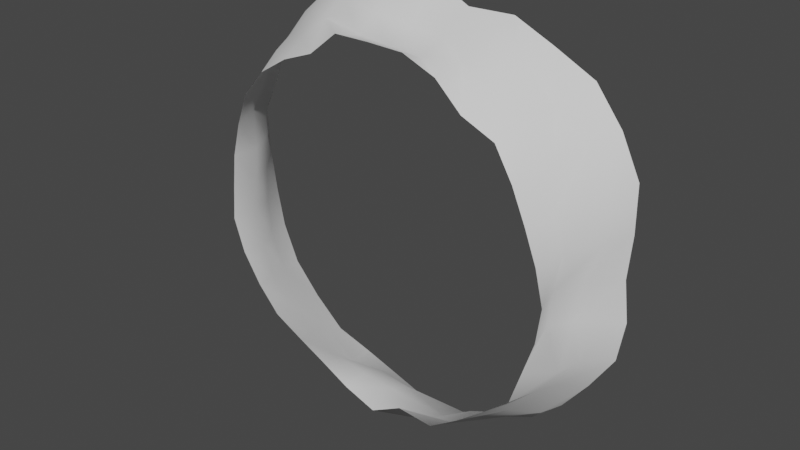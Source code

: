 # Source: CylinderEndOfTheWorld.blend  (saved by Blender 3.2.14; exported with 4.5.12 LTS)
import bpy
from mathutils import Matrix  # noqa: F401  (used for matrix-valued properties, if any)

bpy.ops.wm.read_factory_settings(use_empty=True)
scene = bpy.context.scene
scene.name = 'Scene'

# ---- collections
col_collection = bpy.data.collections.new('Collection'); scene.collection.children.link(col_collection)

# ---- world
world_world = bpy.data.worlds.new('World'); scene.world = world_world
world_world.use_nodes = True; world_world.node_tree.nodes.clear()
_N = world_world.node_tree.nodes; _L = world_world.node_tree.links
n0 = _N.new('ShaderNodeOutputWorld'); n0.name = 'World Output'; n0.location = (300, 300)
n1 = _N.new('ShaderNodeBackground'); n1.name = 'Background'; n1.location = (10, 300)
n1.inputs[0].default_value = (0.05088, 0.05088, 0.05088, 1.0)
_L.new(n1.outputs[0], n0.inputs[0])
n0.is_active_output = True
world_world.color = (0.05088, 0.05088, 0.05088)
world_world.use_sun_shadow = False
world_world.sun_shadow_jitter_overblur = 0.0

# ---- meshes
me_cylinder = bpy.data.meshes.new('Cylinder')
me_cylinder.from_pydata([(0.7911, -1.063e-07, -1.383e-07), (0.9137, 0.3655, -5.084e-08), (0.7546, -1.674e-07, 0.1501), (0.9229, 0.3764, 0.1836), (0.7012, -1.785e-07, 0.2904), (0.9111, 0.3945, 0.3774), (0.6416, -1.898e-07, 0.4287), (0.8253, 0.397, 0.5514), (0.5632, -1.988e-07, 0.5632), (0.7052, 0.3989, 0.7052), (0.4184, -1.404e-07, 0.6262), (0.5347, 0.385, 0.8002), (0.3044, -1.634e-07, 0.735), (0.3646, 0.3811, 0.8803), (0.1581, -1.401e-07, 0.7946), (0.1755, 0.3598, 0.8823), (9.217e-08, -1.075e-07, 0.7998), (1.67e-07, 0.382, 0.9549), (-0.159, -7.389e-08, 0.7994), (-0.1914, 0.3924, 0.9621), (-0.2879, -3.228e-08, 0.6951), (-0.3598, 0.3761, 0.8687), (-0.4292, -2.864e-08, 0.6424), (-0.5504, 0.3963, 0.8237), (-0.5615, 4.733e-08, 0.5615), (-0.6955, 0.3934, 0.6955), (-0.6647, 7.728e-08, 0.4441), (-0.8191, 0.394, 0.5473), (-0.7192, 1.03e-07, 0.2979), (-0.8704, 0.3768, 0.3605), (-0.7577, 1.276e-07, 0.1507), (-0.964, 0.3932, 0.1918), (-0.7745, 1.041e-07, 4.309e-08), (-0.9306, 0.3722, 1.072e-07), (-0.7884, 1.749e-07, -0.1568), (-0.8939, 0.3646, -0.1778), (-0.7378, 1.878e-07, -0.3056), (-0.8713, 0.3772, -0.3609), (-0.6537, 1.934e-07, -0.4368), (-0.8111, 0.3902, -0.5419), (-0.5514, 1.947e-07, -0.5514), (-0.6797, 0.3845, -0.6797), (-0.4153, 1.393e-07, -0.6216), (-0.5413, 0.3897, -0.8101), (-0.2841, 1.524e-07, -0.6858), (-0.3458, 0.3614, -0.8347), (-0.1502, 1.331e-07, -0.7552), (-0.1776, 0.3642, -0.8931), (-9.305e-08, 1.085e-07, -0.8074), (-1.143e-07, 0.3967, -0.9917), (0.1447, 6.727e-08, -0.7277), (0.1882, 0.3858, -0.946), (0.3062, 3.434e-08, -0.7393), (0.3557, 0.3718, -0.8587), (0.435, 2.902e-08, -0.651), (0.5395, 0.3884, -0.8074), (0.5544, -4.673e-08, -0.5544), (0.679, 0.3841, -0.679), (0.6746, -7.843e-08, -0.4507), (0.7935, 0.3818, -0.5302), (0.7238, -1.037e-07, -0.2998), (0.8956, 0.3878, -0.371), (0.7713, -1.299e-07, -0.1534), (0.929, 0.3789, -0.1848), (0.7592, 0.1154, -9.834e-08), (0.8124, 0.2309, -7.325e-08), (0.8675, 0.2513, 0.1726), (0.7846, 0.1216, 0.1561), (0.8621, 0.2651, 0.3571), (0.7473, 0.123, 0.3095), (0.764, 0.2611, 0.5105), (0.7114, 0.1301, 0.4753), (0.6303, 0.2533, 0.6303), (0.6186, 0.133, 0.6186), (0.5068, 0.2592, 0.7585), (0.4635, 0.1268, 0.6937), (0.3555, 0.264, 0.8583), (0.3172, 0.126, 0.7658), (0.1585, 0.2309, 0.7968), (0.1481, 0.1154, 0.7446), (1.28e-07, 0.2309, 0.8124), (1.047e-07, 0.1154, 0.7592), (-0.1643, 0.2393, 0.826), (-0.1525, 0.1189, 0.7667), (-0.3555, 0.264, 0.8583), (-0.3294, 0.1309, 0.7953), (-0.5126, 0.2622, 0.7672), (-0.4598, 0.1258, 0.6882), (-0.6447, 0.2591, 0.6447), (-0.6086, 0.1309, 0.6086), (-0.7626, 0.2606, 0.5096), (-0.6909, 0.1263, 0.4617), (-0.8315, 0.2557, 0.3444), (-0.7593, 0.125, 0.3145), (-0.7968, 0.2309, 0.1585), (-0.7446, 0.1154, 0.1481), (-0.8124, 0.2309, 7.96e-08), (-0.7592, 0.1154, 5.944e-08), (-0.8287, 0.2401, -0.1648), (-0.7787, 0.1207, -0.1549), (-0.8328, 0.2561, -0.345), (-0.7528, 0.1239, -0.3118), (-0.762, 0.2604, -0.5091), (-0.704, 0.1287, -0.4704), (-0.6375, 0.2562, -0.6375), (-0.5825, 0.1253, -0.5825), (-0.4887, 0.2499, -0.7314), (-0.467, 0.1278, -0.6989), (-0.3479, 0.2583, -0.8399), (-0.3004, 0.1193, -0.7252), (-0.1585, 0.2309, -0.7968), (-0.1481, 0.1154, -0.7446), (-9.363e-08, 0.2309, -0.8124), (-8.749e-08, 0.1154, -0.7592), (0.1794, 0.2614, -0.9021), (0.1687, 0.1315, -0.8483), (0.3289, 0.2442, -0.794), (0.3269, 0.1299, -0.7891), (0.4995, 0.2555, -0.7476), (0.4601, 0.1259, -0.6886), (0.6575, 0.2642, -0.6575), (0.5966, 0.1283, -0.5966), (0.7248, 0.2477, -0.4843), (0.6972, 0.1275, -0.4658), (0.8166, 0.2511, -0.3382), (0.7976, 0.1313, -0.3304), (0.7968, 0.2309, -0.1585), (0.7446, 0.1154, -0.1481)], [], [(65, 66, 3, 1), (66, 68, 5, 3), (68, 70, 7, 5), (70, 72, 9, 7), (72, 74, 11, 9), (74, 76, 13, 11), (76, 78, 15, 13), (78, 80, 17, 15), (80, 82, 19, 17), (82, 84, 21, 19), (84, 86, 23, 21), (86, 88, 25, 23), (88, 90, 27, 25), (90, 92, 29, 27), (92, 94, 31, 29), (94, 96, 33, 31), (96, 98, 35, 33), (98, 100, 37, 35), (100, 102, 39, 37), (102, 104, 41, 39), (104, 106, 43, 41), (106, 108, 45, 43), (108, 110, 47, 45), (110, 112, 49, 47), (112, 114, 51, 49), (114, 116, 53, 51), (116, 118, 55, 53), (118, 120, 57, 55), (120, 122, 59, 57), (122, 124, 61, 59), (124, 126, 63, 61), (126, 65, 1, 63), (62, 0, 64, 127), (127, 64, 65, 126), (60, 62, 127, 125), (125, 127, 126, 124), (58, 60, 125, 123), (123, 125, 124, 122), (56, 58, 123, 121), (121, 123, 122, 120), (54, 56, 121, 119), (119, 121, 120, 118), (52, 54, 119, 117), (117, 119, 118, 116), (50, 52, 117, 115), (115, 117, 116, 114), (48, 50, 115, 113), (113, 115, 114, 112), (46, 48, 113, 111), (111, 113, 112, 110), (44, 46, 111, 109), (109, 111, 110, 108), (42, 44, 109, 107), (107, 109, 108, 106), (40, 42, 107, 105), (105, 107, 106, 104), (38, 40, 105, 103), (103, 105, 104, 102), (36, 38, 103, 101), (101, 103, 102, 100), (34, 36, 101, 99), (99, 101, 100, 98), (32, 34, 99, 97), (97, 99, 98, 96), (30, 32, 97, 95), (95, 97, 96, 94), (28, 30, 95, 93), (93, 95, 94, 92), (26, 28, 93, 91), (91, 93, 92, 90), (24, 26, 91, 89), (89, 91, 90, 88), (22, 24, 89, 87), (87, 89, 88, 86), (20, 22, 87, 85), (85, 87, 86, 84), (18, 20, 85, 83), (83, 85, 84, 82), (16, 18, 83, 81), (81, 83, 82, 80), (14, 16, 81, 79), (79, 81, 80, 78), (12, 14, 79, 77), (77, 79, 78, 76), (10, 12, 77, 75), (75, 77, 76, 74), (8, 10, 75, 73), (73, 75, 74, 72), (6, 8, 73, 71), (71, 73, 72, 70), (4, 6, 71, 69), (69, 71, 70, 68), (2, 4, 69, 67), (67, 69, 68, 66), (0, 2, 67, 64), (64, 67, 66, 65)])
me_cylinder.polygons.foreach_set('use_smooth', [True] * 96)
_uv = me_cylinder.uv_layers.new(name='UVMap')
_uv.uv.foreach_set('vector', [1.0, 0.6667, 0.9688, 0.6667, 0.9688, 1.0, 1.0, 1.0, 0.9688, 0.6667, 0.9375, 0.6667, 0.9375, 1.0, 0.9688, 1.0, 0.9375, 0.6667, 0.9062, 0.6667, 0.9062, 1.0, 0.9375, 1.0, 0.9062, 0.6667, 0.875, 0.6667, 0.875, 1.0, 0.9062, 1.0, 0.875, 0.6667, 0.8437, 0.6667, 0.8438, 1.0, 0.875, 1.0, 0.8437, 0.6667, 0.8125, 0.6667, 0.8125, 1.0, 0.8438, 1.0, 0.8125, 0.6667, 0.7812, 0.6667, 0.7812, 1.0, 0.8125, 1.0, 0.7812, 0.6667, 0.75, 0.6667, 0.75, 1.0, 0.7812, 1.0, 0.75, 0.6667, 0.7188, 0.6667, 0.7188, 1.0, 0.75, 1.0, 0.7188, 0.6667, 0.6875, 0.6667, 0.6875, 1.0, 0.7188, 1.0, 0.6875, 0.6667, 0.6562, 0.6667, 0.6562, 1.0, 0.6875, 1.0, 0.6562, 0.6667, 0.625, 0.6667, 0.625, 1.0, 0.6562, 1.0, 0.625, 0.6667, 0.5938, 0.6667, 0.5938, 1.0, 0.625, 1.0, 0.5938, 0.6667, 0.5625, 0.6667, 0.5625, 1.0, 0.5938, 1.0, 0.5625, 0.6667, 0.5312, 0.6667, 0.5312, 1.0, 0.5625, 1.0, 0.5312, 0.6667, 0.5, 0.6667, 0.5, 1.0, 0.5312, 1.0, 0.5, 0.6667, 0.4687, 0.6667, 0.4688, 1.0, 0.5, 1.0, 0.4687, 0.6667, 0.4375, 0.6667, 0.4375, 1.0, 0.4688, 1.0, 0.4375, 0.6667, 0.4062, 0.6667, 0.4062, 1.0, 0.4375, 1.0, 0.4062, 0.6667, 0.375, 0.6667, 0.375, 1.0, 0.4062, 1.0, 0.375, 0.6667, 0.3438, 0.6667, 0.3438, 1.0, 0.375, 1.0, 0.3438, 0.6667, 0.3125, 0.6667, 0.3125, 1.0, 0.3438, 1.0, 0.3125, 0.6667, 0.2812, 0.6667, 0.2812, 1.0, 0.3125, 1.0, 0.2812, 0.6667, 0.25, 0.6667, 0.25, 1.0, 0.2812, 1.0, 0.25, 0.6667, 0.2188, 0.6667, 0.2188, 1.0, 0.25, 1.0, 0.2188, 0.6667, 0.1875, 0.6667, 0.1875, 1.0, 0.2188, 1.0, 0.1875, 0.6667, 0.1562, 0.6667, 0.1562, 1.0, 0.1875, 1.0, 0.1562, 0.6667, 0.125, 0.6667, 0.125, 1.0, 0.1562, 1.0, 0.125, 0.6667, 0.09375, 0.6667, 0.09375, 1.0, 0.125, 1.0, 0.09375, 0.6667, 0.0625, 0.6667, 0.0625, 1.0, 0.09375, 1.0, 0.0625, 0.6667, 0.03125, 0.6667, 0.03125, 1.0, 0.0625, 1.0, 0.03125, 0.6667, 0.0, 0.6667, 0.0, 1.0, 0.03125, 1.0, 0.03125, 0.0, 0.0, 0.0, 0.0, 0.3333, 0.03125, 0.3333, 0.03125, 0.3333, 0.0, 0.3333, 0.0, 0.6667, 0.03125, 0.6667, 0.0625, 0.0, 0.03125, 0.0, 0.03125, 0.3333, 0.0625, 0.3333, 0.0625, 0.3333, 0.03125, 0.3333, 0.03125, 0.6667, 0.0625, 0.6667, 0.09375, 0.0, 0.0625, 0.0, 0.0625, 0.3333, 0.09375, 0.3333, 0.09375, 0.3333, 0.0625, 0.3333, 0.0625, 0.6667, 0.09375, 0.6667, 0.125, 0.0, 0.09375, 0.0, 0.09375, 0.3333, 0.125, 0.3333, 0.125, 0.3333, 0.09375, 0.3333, 0.09375, 0.6667, 0.125, 0.6667, 0.1562, 0.0, 0.125, 0.0, 0.125, 0.3333, 0.1562, 0.3333, 0.1562, 0.3333, 0.125, 0.3333, 0.125, 0.6667, 0.1562, 0.6667, 0.1875, 0.0, 0.1562, 0.0, 0.1562, 0.3333, 0.1875, 0.3333, 0.1875, 0.3333, 0.1562, 0.3333, 0.1562, 0.6667, 0.1875, 0.6667, 0.2188, 0.0, 0.1875, 0.0, 0.1875, 0.3333, 0.2188, 0.3333, 0.2188, 0.3333, 0.1875, 0.3333, 0.1875, 0.6667, 0.2188, 0.6667, 0.25, 0.0, 0.2188, 0.0, 0.2188, 0.3333, 0.25, 0.3333, 0.25, 0.3333, 0.2188, 0.3333, 0.2188, 0.6667, 0.25, 0.6667, 0.2812, 0.0, 0.25, 0.0, 0.25, 0.3333, 0.2812, 0.3333, 0.2812, 0.3333, 0.25, 0.3333, 0.25, 0.6667, 0.2812, 0.6667, 0.3125, 0.0, 0.2812, 0.0, 0.2812, 0.3333, 0.3125, 0.3333, 0.3125, 0.3333, 0.2812, 0.3333, 0.2812, 0.6667, 0.3125, 0.6667, 0.3438, 0.0, 0.3125, 0.0, 0.3125, 0.3333, 0.3438, 0.3333, 0.3438, 0.3333, 0.3125, 0.3333, 0.3125, 0.6667, 0.3438, 0.6667, 0.375, 0.0, 0.3438, 0.0, 0.3438, 0.3333, 0.375, 0.3333, 0.375, 0.3333, 0.3438, 0.3333, 0.3438, 0.6667, 0.375, 0.6667, 0.4062, 0.0, 0.375, 0.0, 0.375, 0.3333, 0.4062, 0.3333, 0.4062, 0.3333, 0.375, 0.3333, 0.375, 0.6667, 0.4062, 0.6667, 0.4375, 0.0, 0.4062, 0.0, 0.4062, 0.3333, 0.4375, 0.3333, 0.4375, 0.3333, 0.4062, 0.3333, 0.4062, 0.6667, 0.4375, 0.6667, 0.4688, 0.0, 0.4375, 0.0, 0.4375, 0.3333, 0.4688, 0.3333, 0.4688, 0.3333, 0.4375, 0.3333, 0.4375, 0.6667, 0.4687, 0.6667, 0.5, 0.0, 0.4688, 0.0, 0.4688, 0.3333, 0.5, 0.3333, 0.5, 0.3333, 0.4688, 0.3333, 0.4687, 0.6667, 0.5, 0.6667, 0.5312, 0.0, 0.5, 0.0, 0.5, 0.3333, 0.5312, 0.3333, 0.5312, 0.3333, 0.5, 0.3333, 0.5, 0.6667, 0.5312, 0.6667, 0.5625, 0.0, 0.5312, 0.0, 0.5312, 0.3333, 0.5625, 0.3333, 0.5625, 0.3333, 0.5312, 0.3333, 0.5312, 0.6667, 0.5625, 0.6667, 0.5938, 0.0, 0.5625, 0.0, 0.5625, 0.3333, 0.5938, 0.3333, 0.5938, 0.3333, 0.5625, 0.3333, 0.5625, 0.6667, 0.5938, 0.6667, 0.625, 0.0, 0.5938, 0.0, 0.5938, 0.3333, 0.625, 0.3333, 0.625, 0.3333, 0.5938, 0.3333, 0.5938, 0.6667, 0.625, 0.6667, 0.6562, 0.0, 0.625, 0.0, 0.625, 0.3333, 0.6562, 0.3333, 0.6562, 0.3333, 0.625, 0.3333, 0.625, 0.6667, 0.6562, 0.6667, 0.6875, 0.0, 0.6562, 0.0, 0.6562, 0.3333, 0.6875, 0.3333, 0.6875, 0.3333, 0.6562, 0.3333, 0.6562, 0.6667, 0.6875, 0.6667, 0.7188, 0.0, 0.6875, 0.0, 0.6875, 0.3333, 0.7188, 0.3333, 0.7188, 0.3333, 0.6875, 0.3333, 0.6875, 0.6667, 0.7188, 0.6667, 0.75, 0.0, 0.7188, 0.0, 0.7188, 0.3333, 0.75, 0.3333, 0.75, 0.3333, 0.7188, 0.3333, 0.7188, 0.6667, 0.75, 0.6667, 0.7812, 0.0, 0.75, 0.0, 0.75, 0.3333, 0.7812, 0.3333, 0.7812, 0.3333, 0.75, 0.3333, 0.75, 0.6667, 0.7812, 0.6667, 0.8125, 0.0, 0.7812, 0.0, 0.7812, 0.3333, 0.8125, 0.3333, 0.8125, 0.3333, 0.7812, 0.3333, 0.7812, 0.6667, 0.8125, 0.6667, 0.8438, 0.0, 0.8125, 0.0, 0.8125, 0.3333, 0.8438, 0.3333, 0.8438, 0.3333, 0.8125, 0.3333, 0.8125, 0.6667, 0.8437, 0.6667, 0.875, 0.0, 0.8438, 0.0, 0.8438, 0.3333, 0.875, 0.3333, 0.875, 0.3333, 0.8438, 0.3333, 0.8437, 0.6667, 0.875, 0.6667, 0.9062, 0.0, 0.875, 0.0, 0.875, 0.3333, 0.9062, 0.3333, 0.9062, 0.3333, 0.875, 0.3333, 0.875, 0.6667, 0.9062, 0.6667, 0.9375, 0.0, 0.9062, 0.0, 0.9062, 0.3333, 0.9375, 0.3333, 0.9375, 0.3333, 0.9062, 0.3333, 0.9062, 0.6667, 0.9375, 0.6667, 0.9688, 0.0, 0.9375, 0.0, 0.9375, 0.3333, 0.9688, 0.3333, 0.9688, 0.3333, 0.9375, 0.3333, 0.9375, 0.6667, 0.9688, 0.6667, 1.0, 0.0, 0.9688, 0.0, 0.9688, 0.3333, 1.0, 0.3333, 1.0, 0.3333, 0.9688, 0.3333, 0.9688, 0.6667, 1.0, 0.6667])
me_cylinder.update()

# ---- objects
ob_cylinderendoftheworld = bpy.data.objects.new('CylinderEndOfTheWorld', me_cylinder)

# ---- transforms, parenting, visibility, modifiers, constraints
ob_cylinderendoftheworld.location = (0.0, 0.0, 0.0)

# ---- collection membership
col_collection.objects.link(ob_cylinderendoftheworld)

# ---- scene / render settings (as saved in the file)
scene.frame_start = 1; scene.frame_end = 250; scene.frame_set(1)
scene.render.engine = 'BLENDER_EEVEE_NEXT'
scene.cycles.sampling_pattern = 'TABULATED_SOBOL'
scene.cycles.use_light_tree = False
scene.view_settings.view_transform = 'Filmic'
bpy.context.view_layer.update()

# ---- added for rendering (the .blend has no active camera and no usable light): camera, sun
cam_auto = bpy.data.cameras.new('AutoCamera')
cam_auto.lens = 50.0
cam_auto.sensor_width = 36.0
cam_auto.clip_end = 1000.0
ob_auto_camera = bpy.data.objects.new('AutoCamera', cam_auto)
scene.collection.objects.link(ob_auto_camera)
ob_auto_camera.location = (2.52653, -2.85337, 2.02043)
ob_auto_camera.rotation_euler = (1.09748, -7.21219e-08, 0.694738)
scene.camera = ob_auto_camera
light_auto_sun = bpy.data.lights.new('AutoSun', 'SUN')
light_auto_sun.energy = 3.0
light_auto_sun.angle = 0.0523599
ob_auto_sun = bpy.data.objects.new('AutoSun', light_auto_sun)
scene.collection.objects.link(ob_auto_sun)
ob_auto_sun.rotation_euler = (0.872665, 0.174533, 0.523599)
bpy.context.view_layer.update()
